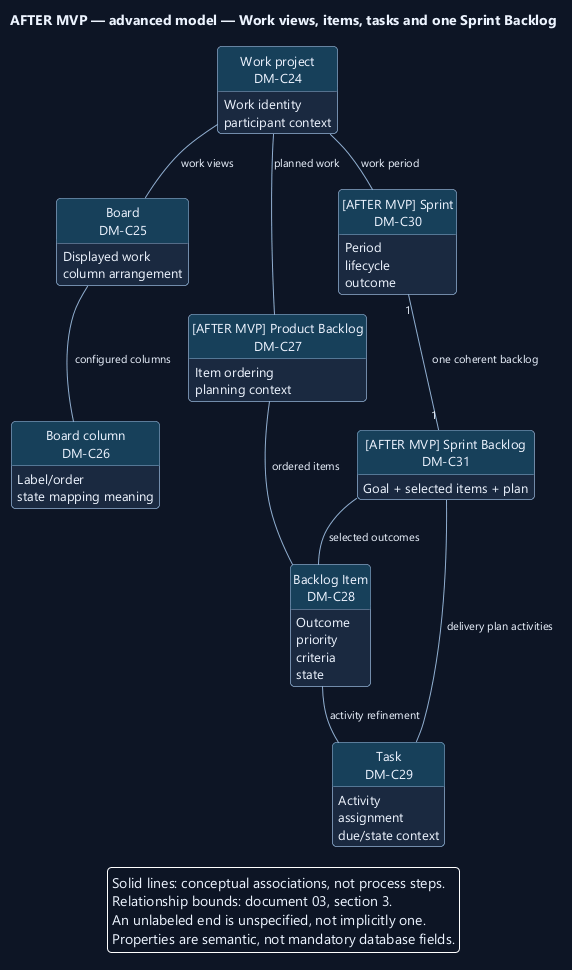

The diagram above was rendered by PlantUML. Its source (embedded in the PNG):
@startuml
' OWNER-MVP-2026-11-04 review: Mixed MVP / future. Retained broader-product associations require explicit future node labels; MVP uses only core/basic ProjectForge.
skinparam backgroundColor #0D1525
skinparam defaultFontColor #EDF4FF
skinparam defaultFontName Segoe UI
skinparam defaultFontSize 13
skinparam shadowing false
skinparam roundcorner 8
skinparam ArrowColor #91AED1
skinparam ArrowFontSize 11
skinparam packageStyle rectangle
skinparam classAttributeIconSize 0
hide circle
skinparam classBackgroundColor #1A2940
skinparam classBorderColor #91AED1
skinparam classHeaderBackgroundColor #17405A
skinparam noteBackgroundColor #4A302B
skinparam noteBorderColor #F1AD8A
skinparam rectangleBackgroundColor #1A2940
skinparam rectangleBorderColor #91AED1
skinparam activityBackgroundColor #1A2940
skinparam activityBorderColor #91AED1
skinparam activityDiamondBackgroundColor #17405A
skinparam activityDiamondBorderColor #91AED1
skinparam nodesep 35
skinparam ranksep 40
hide empty members
title AFTER MVP — advanced model — Work views, items, tasks and one Sprint Backlog
top to bottom direction
class "Work project\nDM-C24" as project {
  Work identity
  participant context
}
class "Board\nDM-C25" as board {
  Displayed work
  column arrangement
}
class "Board column\nDM-C26" as column {
  Label/order
  state mapping meaning
}
class "[AFTER MVP] Product Backlog\nDM-C27" as backlog {
  Item ordering
  planning context
}
class "Backlog Item\nDM-C28" as item {
  Outcome
  priority
  criteria
  state
}
class "Task\nDM-C29" as task {
  Activity
  assignment
  due/state context
}
class "[AFTER MVP] Sprint\nDM-C30" as sprint {
  Period
  lifecycle
  outcome
}
class "[AFTER MVP] Sprint Backlog\nDM-C31" as sprintbacklog {
  Goal + selected items + plan
}
project -- board : work views
board -- column : configured columns
project -- backlog : planned work
backlog -- item : ordered items
item -- task : activity refinement
project -- sprint : work period
sprint "1" -- "1" sprintbacklog : one coherent backlog
sprintbacklog -- item : selected outcomes
sprintbacklog -- task : delivery plan activities
legend bottom
Solid lines: conceptual associations, not process steps.
Relationship bounds: document 03, section 3.
An unlabeled end is unspecified, not implicitly one.
Properties are semantic, not mandatory database fields.
endlegend
@enduml